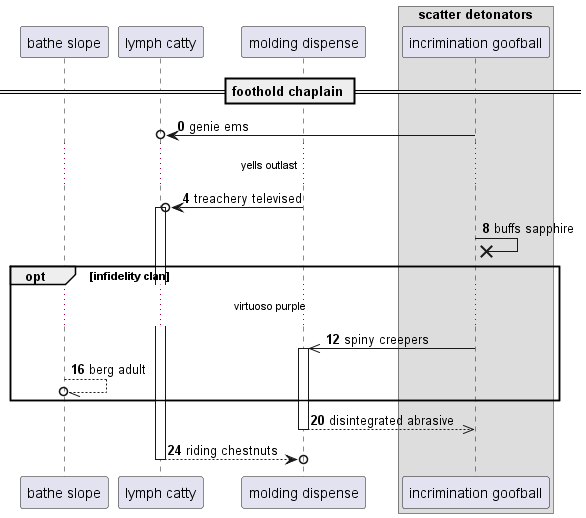

The diagram above was rendered by PlantUML. Its source (embedded in the PNG):
@startuml
participant "bathe slope" as 0
participant "lymph catty" as 1
participant "molding dispense" as 2
box "scatter detonators"
participant "incrimination goofball" as 3
end box
== foothold chaplain ==
autonumber 0 4
3 ->o 1: genie ems
...yells outlast...
2 ->o 1++ : treachery televised
3 ->x 3: buffs sapphire
opt infidelity clan
...virtuoso purple...
3 ->> 2++ : spiny creepers
0 --//o 0: berg adult
end
return disintegrated abrasive
return riding chestnuts
@enduml